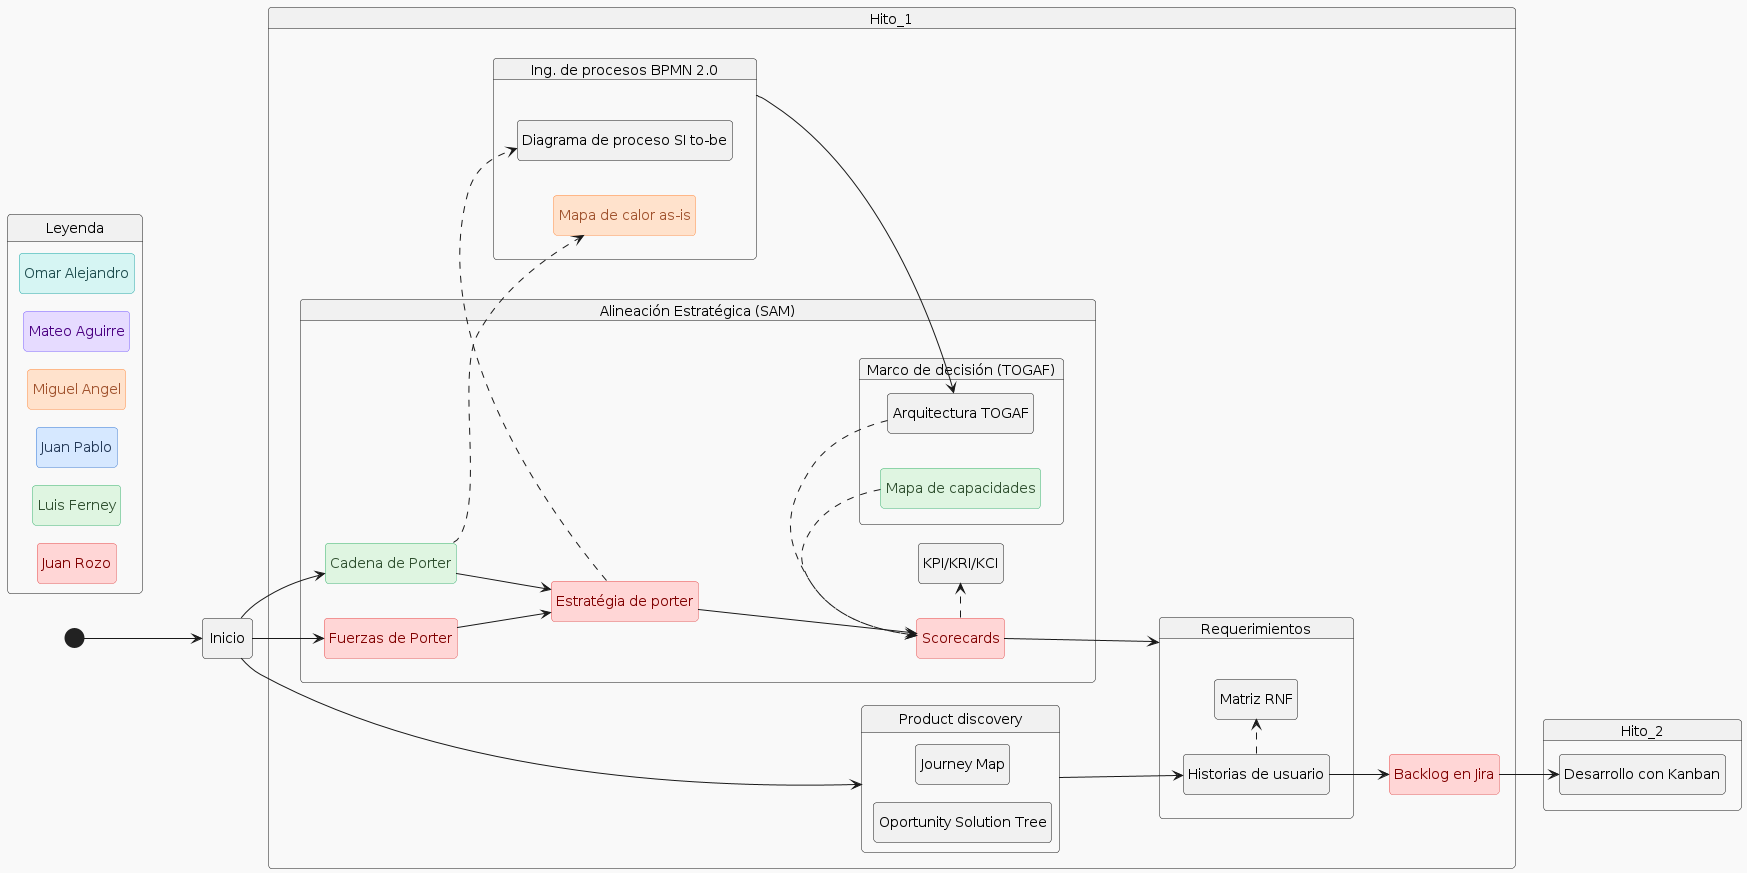

The diagram above was rendered by PlantUML. Its source (embedded in the PNG):
@startuml
!theme mars

<style>
/* Blue state */
.blue { 
  BackgroundColor #D6E8FF 
  LineColor #3A7BD5 
  FontColor #243957
}

/* Green state */
.green { 
  BackgroundColor #DFF5E1 
  LineColor #3CB371 
  FontColor #2F4F2F 
}

/* Yellow state */
.yellow { 
  BackgroundColor #FFF4CC 
  LineColor #E6B800 
  FontColor #6E4B00 
}

/* Orange state */
.orange { 
  BackgroundColor #FFE2CC 
  LineColor #FF8C42 
  FontColor #A0522D 
}

/* Red state */
.red { 
  BackgroundColor #FFD6D6 
  LineColor #E55353 
  FontColor #800000 
}

/* Purple state */
.purple { 
  BackgroundColor #E6DBFF 
  LineColor #7B61FF 
  FontColor #4B0082 
}

/* Teal state */
.teal { 
  BackgroundColor #D6F5F3 
  LineColor #1CA7A6 
  FontColor #1F4D4F 
}

/* Gray state */
.gray { 
  BackgroundColor #ECECEC 
  LineColor #888888 
  FontColor #2F4F4F 
}
</style>

hide empty description
left to right direction

state "Leyenda" as ley{
state "Juan Rozo" <<red>>
state "Luis Ferney" <<green>>
state "Juan Pablo" <<blue>>
state "Miguel Angel" <<orange>>
state "Mateo Aguirre" <<purple>>
state "Omar Alejandro" <<teal>>
}

state "Inicio" as Inicio
[*] --> Inicio

state Hito_1{
    state "Alineación Estratégica (SAM)" as sam{
    state "Fuerzas de Porter" as fporter <<red>>
    state "Cadena de Porter" as cporter <<green>>
    state "Estratégia de porter" as eporter <<red>>
    state "Scorecards" as scorecards <<red>>
    state "KPI/KRI/KCI" as indicators

    fporter --> eporter
    cporter --> eporter
    eporter --> scorecards
    scorecards -[dashed]> indicators

state "Marco de decisión (TOGAF)" as togaf {
    state "Arquitectura TOGAF" as architecture
    state "Mapa de capacidades" as capmap <<green>>
}

}


state "Requerimientos" as req{
    state "Historias de usuario" as usrhist
    state "Matriz RNF" as rnf
}

state "Ing. de procesos BPMN 2.0" as bpmn{
    state "Mapa de calor as-is" as asis <<orange>>
    state "Diagrama de proceso SI to-be" as tobe
}

state "Product discovery" as proddisc {
    state "Oportunity Solution Tree" as ost
    state "Journey Map" as journey
}
state "Backlog en Jira" as jira <<red>>


bpmn -[hidden]right> sam

capmap -[dashed]> scorecards
architecture -[dashed]> scorecards

cporter -[dashed]> asis

scorecards --> req
bpmn --> architecture
proddisc --> usrhist

usrhist -[dashed]> rnf
eporter -[dashed]> tobe
usrhist --> jira
}

state Hito_2{
state "Desarrollo con Kanban" as dev
}
Inicio --> fporter
Inicio --> cporter
Inicio --> proddisc
jira --> dev
@enduml